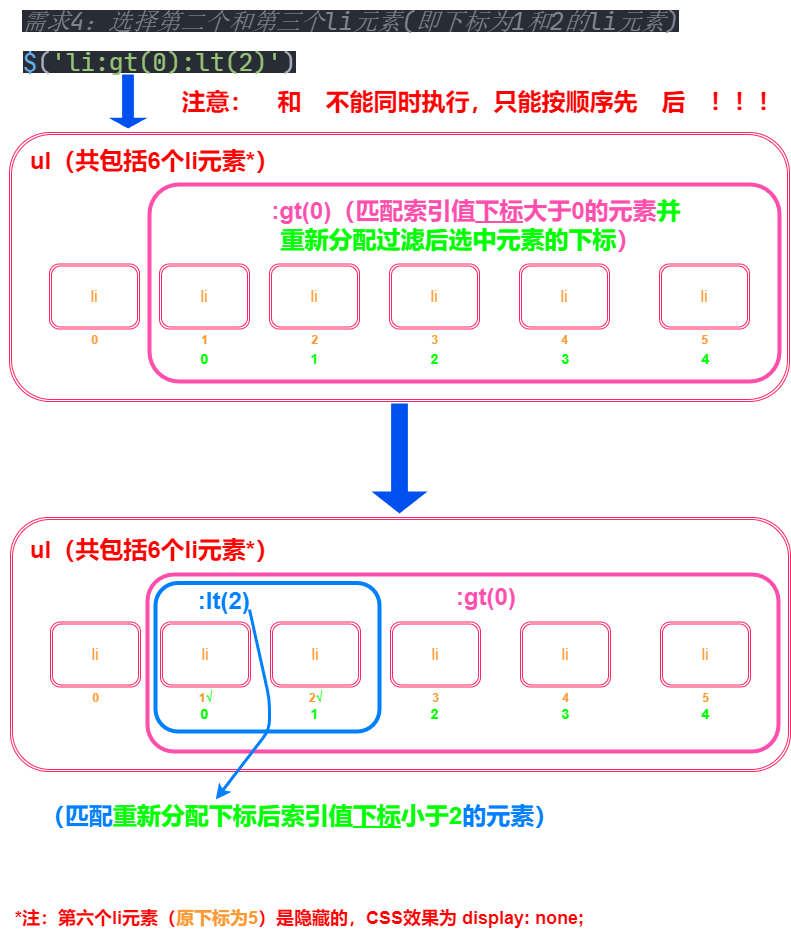

The diagram above was exported from draw.io. Its source (the exported page's mxGraphModel, read from the mxfile embedded in the PNG):
<mxGraphModel dx="828" dy="564" grid="1" gridSize="10" guides="1" tooltips="1" connect="1" arrows="1" fold="1" page="1" pageScale="1" pageWidth="827" pageHeight="1169" math="0" shadow="0">
  <root>
    <mxCell id="0" />
    <mxCell id="1" parent="0" />
    <mxCell id="2" value="" style="shape=ext;double=1;rounded=1;whiteSpace=wrap;html=1;fillColor=none;strokeColor=#FF2465;" parent="1" vertex="1">
      <mxGeometry x="20" y="151" width="780" height="269" as="geometry" />
    </mxCell>
    <mxCell id="3" value="&lt;p&gt;&lt;font color=&quot;#ff9933&quot; size=&quot;3&quot;&gt;li&lt;/font&gt;&lt;/p&gt;" style="shape=ext;double=1;rounded=1;whiteSpace=wrap;html=1;strokeColor=#FF2465;fillColor=none;" parent="1" vertex="1">
      <mxGeometry x="60" y="282.5" width="90" height="65" as="geometry" />
    </mxCell>
    <mxCell id="9" value="&lt;span style=&quot;font-size: medium;&quot;&gt;&lt;font color=&quot;#ff9933&quot;&gt;li&lt;/font&gt;&lt;/span&gt;" style="shape=ext;double=1;rounded=1;whiteSpace=wrap;html=1;strokeColor=#FF2465;fillColor=none;" parent="1" vertex="1">
      <mxGeometry x="170" y="282.5" width="90" height="65" as="geometry" />
    </mxCell>
    <mxCell id="10" value="&lt;span style=&quot;font-size: medium;&quot;&gt;&lt;font color=&quot;#ff9933&quot;&gt;li&lt;/font&gt;&lt;/span&gt;" style="shape=ext;double=1;rounded=1;whiteSpace=wrap;html=1;strokeColor=#FF2465;fillColor=none;" parent="1" vertex="1">
      <mxGeometry x="280" y="282.5" width="90" height="65" as="geometry" />
    </mxCell>
    <mxCell id="11" value="&lt;span style=&quot;font-size: medium;&quot;&gt;&lt;font color=&quot;#ff9933&quot;&gt;li&lt;/font&gt;&lt;/span&gt;" style="shape=ext;double=1;rounded=1;whiteSpace=wrap;html=1;strokeColor=#FF2465;fillColor=none;" parent="1" vertex="1">
      <mxGeometry x="400" y="282.5" width="90" height="65" as="geometry" />
    </mxCell>
    <mxCell id="12" value="&lt;span style=&quot;font-size: medium;&quot;&gt;&lt;font color=&quot;#ff9933&quot;&gt;li&lt;/font&gt;&lt;/span&gt;" style="shape=ext;double=1;rounded=1;whiteSpace=wrap;html=1;strokeColor=#FF2465;fillColor=none;" parent="1" vertex="1">
      <mxGeometry x="530" y="282.5" width="90" height="65" as="geometry" />
    </mxCell>
    <mxCell id="13" value="&lt;span style=&quot;font-size: medium;&quot;&gt;&lt;font color=&quot;#ff9933&quot;&gt;li&lt;/font&gt;&lt;/span&gt;" style="shape=ext;double=1;rounded=1;whiteSpace=wrap;html=1;strokeColor=#FF2465;fillColor=none;" parent="1" vertex="1">
      <mxGeometry x="670" y="282.5" width="90" height="65" as="geometry" />
    </mxCell>
    <mxCell id="14" value="&lt;font color=&quot;#ff9933&quot; style=&quot;font-size: 12px;&quot;&gt;0&lt;/font&gt;" style="text;strokeColor=none;fillColor=none;html=1;fontSize=24;fontStyle=1;verticalAlign=middle;align=center;" parent="1" vertex="1">
      <mxGeometry x="62.5" y="340" width="85" height="30" as="geometry" />
    </mxCell>
    <mxCell id="17" value="&lt;font color=&quot;#ff9933&quot; style=&quot;font-size: 12px;&quot;&gt;2&lt;/font&gt;" style="text;strokeColor=none;fillColor=none;html=1;fontSize=24;fontStyle=1;verticalAlign=middle;align=center;" parent="1" vertex="1">
      <mxGeometry x="275" y="335" width="100" height="40" as="geometry" />
    </mxCell>
    <mxCell id="18" value="&lt;font color=&quot;#ff9933&quot; style=&quot;font-size: 12px;&quot;&gt;1&lt;/font&gt;" style="text;strokeColor=none;fillColor=none;html=1;fontSize=24;fontStyle=1;verticalAlign=middle;align=center;" parent="1" vertex="1">
      <mxGeometry x="165" y="335" width="100" height="40" as="geometry" />
    </mxCell>
    <mxCell id="19" value="&lt;font color=&quot;#ff9933&quot; style=&quot;font-size: 12px;&quot;&gt;3&lt;/font&gt;" style="text;strokeColor=none;fillColor=none;html=1;fontSize=24;fontStyle=1;verticalAlign=middle;align=center;" parent="1" vertex="1">
      <mxGeometry x="395" y="335" width="100" height="40" as="geometry" />
    </mxCell>
    <mxCell id="20" value="&lt;font color=&quot;#ff9933&quot; style=&quot;font-size: 12px;&quot;&gt;4&lt;/font&gt;" style="text;strokeColor=none;fillColor=none;html=1;fontSize=24;fontStyle=1;verticalAlign=middle;align=center;" parent="1" vertex="1">
      <mxGeometry x="525" y="335" width="100" height="40" as="geometry" />
    </mxCell>
    <mxCell id="21" value="&lt;font color=&quot;#ff9933&quot; style=&quot;font-size: 12px;&quot;&gt;5&lt;/font&gt;" style="text;strokeColor=none;fillColor=none;html=1;fontSize=24;fontStyle=1;verticalAlign=middle;align=center;" parent="1" vertex="1">
      <mxGeometry x="665" y="335" width="100" height="40" as="geometry" />
    </mxCell>
    <mxCell id="22" value="&lt;font color=&quot;#ff0000&quot;&gt;ul（共包括6个li元素*）&lt;/font&gt;" style="text;strokeColor=none;fillColor=none;html=1;fontSize=24;fontStyle=1;verticalAlign=middle;align=center;" parent="1" vertex="1">
      <mxGeometry x="40" y="160" width="250" height="40" as="geometry" />
    </mxCell>
    <mxCell id="23" value="&lt;div style=&quot;color: rgb(171, 178, 191); background-color: rgb(40, 44, 52); font-family: &amp;quot;JetBrainsMono Nerd Font&amp;quot;, &amp;quot;Courier New&amp;quot;, monospace, Consolas, &amp;quot;Courier New&amp;quot;, monospace; font-weight: normal; line-height: 22px;&quot;&gt;&lt;font style=&quot;font-size: 24px;&quot;&gt;&lt;span style=&quot;color: rgb(127, 132, 142); font-style: italic;&quot;&gt;需求4：选择第二个和第三个li元素&lt;/span&gt;&lt;span style=&quot;color: rgb(127, 132, 142); font-style: italic;&quot;&gt;(即下标为1和2的li元素)&lt;/span&gt;&lt;/font&gt;&lt;/div&gt;" style="text;strokeColor=none;fillColor=none;html=1;fontSize=24;fontStyle=1;verticalAlign=middle;align=center;" parent="1" vertex="1">
      <mxGeometry x="11" y="19" width="699" height="40" as="geometry" />
    </mxCell>
    <mxCell id="26" value="" style="rounded=1;whiteSpace=wrap;html=1;strokeColor=#FF4FAD;fontSize=24;fillColor=none;strokeWidth=4;" parent="1" vertex="1">
      <mxGeometry x="160" y="203" width="630" height="197" as="geometry" />
    </mxCell>
    <mxCell id="27" value="&lt;font color=&quot;#ffffff&quot;&gt;①&amp;nbsp;&lt;/font&gt;&lt;font color=&quot;#ff4fad&quot;&gt;:gt(0)（匹配索引值&lt;u&gt;下标&lt;/u&gt;大于0的元素&lt;/font&gt;&lt;font color=&quot;#00ff00&quot;&gt;并&lt;br&gt;重新分配过滤后选中元素的下标&lt;/font&gt;&lt;font color=&quot;#ff4fad&quot;&gt;）&lt;/font&gt;" style="text;strokeColor=none;fillColor=none;html=1;fontSize=24;fontStyle=1;verticalAlign=middle;align=center;strokeWidth=4;" parent="1" vertex="1">
      <mxGeometry x="166" y="205.5" width="610" height="77" as="geometry" />
    </mxCell>
    <mxCell id="28" value="" style="shape=ext;double=1;rounded=1;whiteSpace=wrap;html=1;fillColor=none;strokeColor=#FF2465;" parent="1" vertex="1">
      <mxGeometry x="21" y="536" width="780" height="254" as="geometry" />
    </mxCell>
    <mxCell id="29" value="&lt;p&gt;&lt;font color=&quot;#ff9933&quot; size=&quot;3&quot;&gt;li&lt;/font&gt;&lt;/p&gt;" style="shape=ext;double=1;rounded=1;whiteSpace=wrap;html=1;strokeColor=#FF2465;fillColor=none;" parent="1" vertex="1">
      <mxGeometry x="61" y="640.5" width="90" height="65" as="geometry" />
    </mxCell>
    <mxCell id="30" value="&lt;span style=&quot;font-size: medium;&quot;&gt;&lt;font color=&quot;#ff9933&quot;&gt;li&lt;/font&gt;&lt;/span&gt;" style="shape=ext;double=1;rounded=1;whiteSpace=wrap;html=1;strokeColor=#FF2465;fillColor=none;" parent="1" vertex="1">
      <mxGeometry x="171" y="640.5" width="90" height="65" as="geometry" />
    </mxCell>
    <mxCell id="31" value="&lt;span style=&quot;font-size: medium;&quot;&gt;&lt;font color=&quot;#ff9933&quot;&gt;li&lt;/font&gt;&lt;/span&gt;" style="shape=ext;double=1;rounded=1;whiteSpace=wrap;html=1;strokeColor=#FF2465;fillColor=none;" parent="1" vertex="1">
      <mxGeometry x="281" y="640.5" width="90" height="65" as="geometry" />
    </mxCell>
    <mxCell id="32" value="&lt;span style=&quot;font-size: medium;&quot;&gt;&lt;font color=&quot;#ff9933&quot;&gt;li&lt;/font&gt;&lt;/span&gt;" style="shape=ext;double=1;rounded=1;whiteSpace=wrap;html=1;strokeColor=#FF2465;fillColor=none;" parent="1" vertex="1">
      <mxGeometry x="401" y="640.5" width="90" height="65" as="geometry" />
    </mxCell>
    <mxCell id="33" value="&lt;span style=&quot;font-size: medium;&quot;&gt;&lt;font color=&quot;#ff9933&quot;&gt;li&lt;/font&gt;&lt;/span&gt;" style="shape=ext;double=1;rounded=1;whiteSpace=wrap;html=1;strokeColor=#FF2465;fillColor=none;" parent="1" vertex="1">
      <mxGeometry x="531" y="640.5" width="90" height="65" as="geometry" />
    </mxCell>
    <mxCell id="34" value="&lt;span style=&quot;font-size: medium;&quot;&gt;&lt;font color=&quot;#ff9933&quot;&gt;li&lt;/font&gt;&lt;/span&gt;" style="shape=ext;double=1;rounded=1;whiteSpace=wrap;html=1;strokeColor=#FF2465;fillColor=none;" parent="1" vertex="1">
      <mxGeometry x="671" y="640.5" width="90" height="65" as="geometry" />
    </mxCell>
    <mxCell id="35" value="&lt;font color=&quot;#ff9933&quot; style=&quot;font-size: 12px;&quot;&gt;0&lt;/font&gt;" style="text;strokeColor=none;fillColor=none;html=1;fontSize=24;fontStyle=1;verticalAlign=middle;align=center;" parent="1" vertex="1">
      <mxGeometry x="63.5" y="698" width="85" height="30" as="geometry" />
    </mxCell>
    <mxCell id="36" value="&lt;font color=&quot;#ff9933&quot; style=&quot;font-size: 12px;&quot;&gt;2&lt;/font&gt;&lt;font color=&quot;#00ff00&quot; style=&quot;font-size: 12px;&quot;&gt;√&lt;/font&gt;" style="text;strokeColor=none;fillColor=none;html=1;fontSize=24;fontStyle=1;verticalAlign=middle;align=center;" parent="1" vertex="1">
      <mxGeometry x="276" y="693" width="100" height="40" as="geometry" />
    </mxCell>
    <mxCell id="37" value="&lt;font color=&quot;#ff9933&quot; style=&quot;font-size: 12px;&quot;&gt;1&lt;/font&gt;&lt;font color=&quot;#00ff00&quot; style=&quot;font-size: 12px;&quot;&gt;√&lt;/font&gt;" style="text;strokeColor=none;fillColor=none;html=1;fontSize=24;fontStyle=1;verticalAlign=middle;align=center;" parent="1" vertex="1">
      <mxGeometry x="166" y="693" width="100" height="40" as="geometry" />
    </mxCell>
    <mxCell id="38" value="&lt;font color=&quot;#ff9933&quot; style=&quot;font-size: 12px;&quot;&gt;3&lt;/font&gt;" style="text;strokeColor=none;fillColor=none;html=1;fontSize=24;fontStyle=1;verticalAlign=middle;align=center;" parent="1" vertex="1">
      <mxGeometry x="396" y="693" width="100" height="40" as="geometry" />
    </mxCell>
    <mxCell id="39" value="&lt;font color=&quot;#ff9933&quot; style=&quot;font-size: 12px;&quot;&gt;4&lt;/font&gt;" style="text;strokeColor=none;fillColor=none;html=1;fontSize=24;fontStyle=1;verticalAlign=middle;align=center;" parent="1" vertex="1">
      <mxGeometry x="526" y="693" width="100" height="40" as="geometry" />
    </mxCell>
    <mxCell id="40" value="&lt;font color=&quot;#ff9933&quot; style=&quot;font-size: 12px;&quot;&gt;5&lt;/font&gt;" style="text;strokeColor=none;fillColor=none;html=1;fontSize=24;fontStyle=1;verticalAlign=middle;align=center;" parent="1" vertex="1">
      <mxGeometry x="666" y="693" width="100" height="40" as="geometry" />
    </mxCell>
    <mxCell id="41" value="&lt;font color=&quot;#ff0000&quot;&gt;ul（&lt;/font&gt;&lt;span style=&quot;color: rgb(255, 0, 0);&quot;&gt;共包括6个li元素*&lt;/span&gt;&lt;font color=&quot;#ff0000&quot;&gt;）&lt;/font&gt;" style="text;strokeColor=none;fillColor=none;html=1;fontSize=24;fontStyle=1;verticalAlign=middle;align=center;" parent="1" vertex="1">
      <mxGeometry x="40" y="549" width="250" height="40" as="geometry" />
    </mxCell>
    <mxCell id="42" value="" style="rounded=1;whiteSpace=wrap;html=1;strokeColor=#FF4FAD;fontSize=24;fillColor=none;strokeWidth=4;" parent="1" vertex="1">
      <mxGeometry x="158" y="593" width="631" height="177" as="geometry" />
    </mxCell>
    <mxCell id="43" value="&lt;font color=&quot;#ffffff&quot;&gt;①&amp;nbsp;&lt;/font&gt;&lt;font color=&quot;#ff4fad&quot;&gt;:gt(0)&lt;/font&gt;" style="text;strokeColor=none;fillColor=none;html=1;fontSize=24;fontStyle=1;verticalAlign=middle;align=center;strokeWidth=4;" parent="1" vertex="1">
      <mxGeometry x="431" y="595.5" width="100" height="40" as="geometry" />
    </mxCell>
    <mxCell id="44" value="" style="rounded=1;whiteSpace=wrap;html=1;strokeColor=#007FFF;strokeWidth=4;fontSize=24;fillColor=none;" parent="1" vertex="1">
      <mxGeometry x="166" y="601.5" width="224" height="148.5" as="geometry" />
    </mxCell>
    <mxCell id="45" value="" style="shape=singleArrow;direction=south;whiteSpace=wrap;html=1;strokeColor=none;strokeWidth=4;fontSize=24;fillColor=#0050ef;fontColor=#ffffff;" parent="1" vertex="1">
      <mxGeometry x="382" y="422" width="56" height="110" as="geometry" />
    </mxCell>
    <mxCell id="46" value="&lt;font color=&quot;#ffffff&quot;&gt;②&lt;/font&gt;&lt;font color=&quot;#007fff&quot;&gt; :lt(2)&lt;/font&gt;" style="text;strokeColor=none;fillColor=none;html=1;fontSize=24;fontStyle=1;verticalAlign=middle;align=center;strokeWidth=4;fontColor=#FF4FAD;" parent="1" vertex="1">
      <mxGeometry x="169" y="599.5" width="100" height="40" as="geometry" />
    </mxCell>
    <mxCell id="47" value="&lt;font color=&quot;#ff0000&quot;&gt;注意：&lt;/font&gt;&lt;font color=&quot;#ffffff&quot;&gt;①&lt;/font&gt;&lt;font color=&quot;#ff0000&quot;&gt;和&lt;/font&gt;&lt;font color=&quot;#ffffff&quot;&gt;②&lt;/font&gt;&lt;font color=&quot;#ff0000&quot;&gt;不能同时执行，只能按顺序先&lt;/font&gt;&lt;font color=&quot;#ffffff&quot;&gt;①&lt;/font&gt;&lt;font color=&quot;#ff0000&quot;&gt;后&lt;/font&gt;&lt;font color=&quot;#ffffff&quot;&gt;②&lt;/font&gt;&lt;font color=&quot;#ff0000&quot;&gt;！！！&lt;/font&gt;" style="text;strokeColor=none;fillColor=none;html=1;fontSize=24;fontStyle=1;verticalAlign=middle;align=center;labelBackgroundColor=none;fontColor=#FF9933;" parent="1" vertex="1">
      <mxGeometry x="182" y="101" width="619" height="40" as="geometry" />
    </mxCell>
    <mxCell id="50" value="" style="endArrow=classic;html=1;fontColor=#FF0000;fillColor=#1ba1e2;strokeColor=#007FFF;entryX=0.339;entryY=-0.033;entryDx=0;entryDy=0;strokeWidth=3;entryPerimeter=0;" parent="1" target="51" edge="1">
      <mxGeometry width="50" height="50" relative="1" as="geometry">
        <mxPoint x="260" y="628" as="sourcePoint" />
        <mxPoint x="270" y="828" as="targetPoint" />
        <Array as="points">
          <mxPoint x="280" y="718" />
          <mxPoint x="280" y="748" />
        </Array>
      </mxGeometry>
    </mxCell>
    <mxCell id="51" value="&lt;font color=&quot;#007fff&quot;&gt;（匹配&lt;/font&gt;&lt;font color=&quot;#00ff00&quot;&gt;重新分配下标后索引值&lt;u&gt;下标&lt;/u&gt;小于2&lt;/font&gt;&lt;font color=&quot;#007fff&quot;&gt;的元素）&lt;/font&gt;" style="text;strokeColor=none;fillColor=none;html=1;fontSize=24;fontStyle=1;verticalAlign=middle;align=center;labelBackgroundColor=none;fontColor=#FF0000;" parent="1" vertex="1">
      <mxGeometry x="50" y="819" width="520" height="31" as="geometry" />
    </mxCell>
    <mxCell id="53" value="&lt;font style=&quot;font-size: 14px;&quot;&gt;0&lt;/font&gt;" style="text;strokeColor=none;fillColor=none;html=1;fontSize=24;fontStyle=1;verticalAlign=middle;align=center;labelBackgroundColor=none;fontColor=#00FF00;" parent="1" vertex="1">
      <mxGeometry x="165" y="710" width="100" height="40" as="geometry" />
    </mxCell>
    <mxCell id="54" value="&lt;font style=&quot;font-size: 14px;&quot;&gt;1&lt;/font&gt;" style="text;strokeColor=none;fillColor=none;html=1;fontSize=24;fontStyle=1;verticalAlign=middle;align=center;labelBackgroundColor=none;fontColor=#00FF00;" parent="1" vertex="1">
      <mxGeometry x="275" y="710" width="100" height="40" as="geometry" />
    </mxCell>
    <mxCell id="55" value="&lt;font style=&quot;font-size: 14px;&quot;&gt;2&lt;/font&gt;" style="text;strokeColor=none;fillColor=none;html=1;fontSize=24;fontStyle=1;verticalAlign=middle;align=center;labelBackgroundColor=none;fontColor=#00FF00;" parent="1" vertex="1">
      <mxGeometry x="395" y="710" width="100" height="40" as="geometry" />
    </mxCell>
    <mxCell id="56" value="&lt;font style=&quot;font-size: 14px;&quot;&gt;3&lt;/font&gt;" style="text;strokeColor=none;fillColor=none;html=1;fontSize=24;fontStyle=1;verticalAlign=middle;align=center;labelBackgroundColor=none;fontColor=#00FF00;" parent="1" vertex="1">
      <mxGeometry x="526" y="710" width="100" height="40" as="geometry" />
    </mxCell>
    <mxCell id="57" value="&lt;font style=&quot;font-size: 14px;&quot;&gt;4&lt;/font&gt;" style="text;strokeColor=none;fillColor=none;html=1;fontSize=24;fontStyle=1;verticalAlign=middle;align=center;labelBackgroundColor=none;fontColor=#00FF00;" parent="1" vertex="1">
      <mxGeometry x="666" y="710" width="100" height="40" as="geometry" />
    </mxCell>
    <mxCell id="58" value="&lt;font style=&quot;font-size: 14px;&quot;&gt;0&lt;/font&gt;" style="text;strokeColor=none;fillColor=none;html=1;fontSize=24;fontStyle=1;verticalAlign=middle;align=center;labelBackgroundColor=none;fontColor=#00FF00;" parent="1" vertex="1">
      <mxGeometry x="165" y="355" width="100" height="40" as="geometry" />
    </mxCell>
    <mxCell id="59" value="&lt;font style=&quot;font-size: 14px;&quot;&gt;1&lt;/font&gt;" style="text;strokeColor=none;fillColor=none;html=1;fontSize=24;fontStyle=1;verticalAlign=middle;align=center;labelBackgroundColor=none;fontColor=#00FF00;" parent="1" vertex="1">
      <mxGeometry x="275" y="355" width="100" height="40" as="geometry" />
    </mxCell>
    <mxCell id="60" value="&lt;font style=&quot;font-size: 14px;&quot;&gt;2&lt;/font&gt;" style="text;strokeColor=none;fillColor=none;html=1;fontSize=24;fontStyle=1;verticalAlign=middle;align=center;labelBackgroundColor=none;fontColor=#00FF00;" parent="1" vertex="1">
      <mxGeometry x="395" y="355" width="100" height="40" as="geometry" />
    </mxCell>
    <mxCell id="61" value="&lt;font style=&quot;font-size: 14px;&quot;&gt;3&lt;/font&gt;" style="text;strokeColor=none;fillColor=none;html=1;fontSize=24;fontStyle=1;verticalAlign=middle;align=center;labelBackgroundColor=none;fontColor=#00FF00;" parent="1" vertex="1">
      <mxGeometry x="526" y="355" width="100" height="40" as="geometry" />
    </mxCell>
    <mxCell id="62" value="&lt;font style=&quot;font-size: 14px;&quot;&gt;4&lt;/font&gt;" style="text;strokeColor=none;fillColor=none;html=1;fontSize=24;fontStyle=1;verticalAlign=middle;align=center;labelBackgroundColor=none;fontColor=#00FF00;" parent="1" vertex="1">
      <mxGeometry x="666" y="355" width="100" height="40" as="geometry" />
    </mxCell>
    <mxCell id="63" value="&lt;font color=&quot;#ff0000&quot; style=&quot;font-size: 18px;&quot;&gt;*注：第六个li元素（&lt;/font&gt;&lt;font color=&quot;#ff9933&quot; style=&quot;font-size: 18px;&quot;&gt;原&lt;/font&gt;&lt;font color=&quot;#ff9933&quot; style=&quot;font-size: 18px;&quot;&gt;下标为5&lt;/font&gt;&lt;font color=&quot;#ff0000&quot; style=&quot;font-size: 18px;&quot;&gt;）是隐藏的，CSS效果为 display: none;&lt;br&gt;&lt;/font&gt;" style="text;strokeColor=none;fillColor=none;html=1;fontSize=24;fontStyle=1;verticalAlign=middle;align=center;labelBackgroundColor=none;fontColor=#00FF00;" parent="1" vertex="1">
      <mxGeometry x="20" y="915" width="580" height="40" as="geometry" />
    </mxCell>
    <mxCell id="64" value="&lt;div style=&quot;color: rgb(171, 178, 191); background-color: rgb(40, 44, 52); font-family: &amp;quot;JetBrainsMono Nerd Font&amp;quot;, &amp;quot;Courier New&amp;quot;, monospace, Consolas, &amp;quot;Courier New&amp;quot;, monospace; font-weight: normal; line-height: 22px;&quot;&gt;&lt;font style=&quot;font-size: 24px;&quot;&gt;&lt;span style=&quot;color: rgb(97, 175, 239);&quot;&gt;$&lt;/span&gt;(&lt;span style=&quot;color: rgb(152, 195, 121);&quot;&gt;'li:gt(0):lt(2)'&lt;/span&gt;)&lt;/font&gt;&lt;/div&gt;" style="text;strokeColor=none;fillColor=none;html=1;fontSize=24;fontStyle=1;verticalAlign=middle;align=center;fontColor=#FFFFFF;" vertex="1" parent="1">
      <mxGeometry x="30" y="60" width="279" height="40" as="geometry" />
    </mxCell>
    <mxCell id="65" value="" style="shape=singleArrow;direction=south;whiteSpace=wrap;html=1;strokeColor=none;strokeWidth=4;fontSize=24;fillColor=#0050ef;fontColor=#ffffff;" vertex="1" parent="1">
      <mxGeometry x="119" y="93" width="39" height="54" as="geometry" />
    </mxCell>
  </root>
</mxGraphModel>